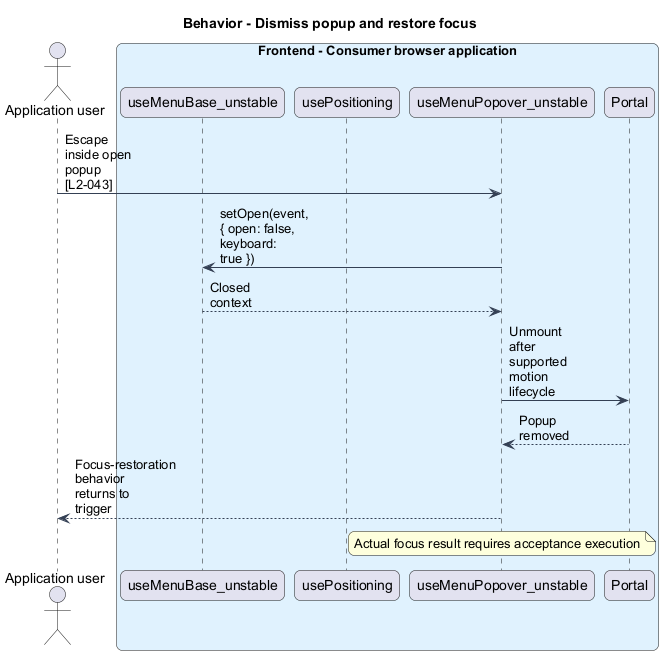

The diagram above was rendered by PlantUML. Its source (embedded in the PNG):
@startuml
skinparam backgroundColor #FFFFFF
skinparam shadowing false
skinparam roundcorner 12
skinparam defaultFontName Arial
skinparam ArrowColor #344054
skinparam rectangle {
 BorderColor #344054
 FontColor #101828
}
skinparam package {
 BorderColor #667085
 FontColor #101828
 BackgroundColor #F9FAFB
}
skinparam maxMessageSize 80
title Behavior - Dismiss popup and restore focus
actor "Application user" as actor
box "Frontend - Consumer browser application" #E0F2FE
participant "useMenuBase_unstable" as menu
participant "usePositioning" as position
participant "useMenuPopover_unstable" as popover
participant "Portal" as portal
end box
actor -> popover : Escape inside open popup [L2-043]
popover -> menu : setOpen(event, { open: false, keyboard: true })
menu --> popover : Closed context
popover -> portal : Unmount after supported motion lifecycle
portal --> popover : Popup removed
popover --> actor : Focus-restoration behavior returns to trigger
note over popover : Actual focus result requires acceptance execution
@enduml